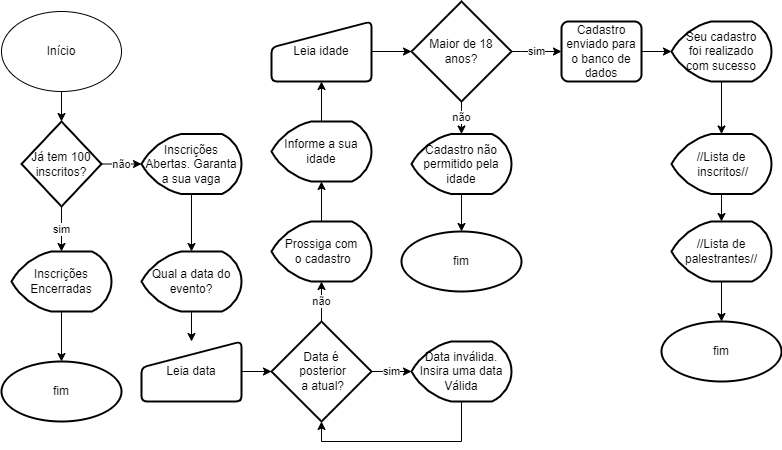

The diagram above was exported from draw.io. Its source (the exported page's mxGraphModel, read from the mxfile embedded in the PNG):
<mxGraphModel dx="868" dy="474" grid="1" gridSize="10" guides="1" tooltips="1" connect="1" arrows="1" fold="1" page="1" pageScale="1" pageWidth="827" pageHeight="1169" background="none" math="0" shadow="0">
  <root>
    <mxCell id="0" />
    <mxCell id="1" parent="0" />
    <mxCell id="Nwm-Vx5YWuyG7Ysf3GfF-9" value="" style="edgeStyle=orthogonalEdgeStyle;rounded=0;orthogonalLoop=1;jettySize=auto;html=1;" parent="1" source="Nwm-Vx5YWuyG7Ysf3GfF-1" edge="1">
      <mxGeometry relative="1" as="geometry">
        <mxPoint x="70" y="130" as="targetPoint" />
      </mxGeometry>
    </mxCell>
    <mxCell id="Nwm-Vx5YWuyG7Ysf3GfF-1" value="Início" style="ellipse;whiteSpace=wrap;html=1;" parent="1" vertex="1">
      <mxGeometry x="10" y="20" width="120" height="80" as="geometry" />
    </mxCell>
    <mxCell id="Nwm-Vx5YWuyG7Ysf3GfF-28" value="não" style="edgeStyle=orthogonalEdgeStyle;rounded=0;orthogonalLoop=1;jettySize=auto;html=1;" parent="1" source="Nwm-Vx5YWuyG7Ysf3GfF-23" target="Nwm-Vx5YWuyG7Ysf3GfF-27" edge="1">
      <mxGeometry relative="1" as="geometry" />
    </mxCell>
    <mxCell id="Nwm-Vx5YWuyG7Ysf3GfF-30" value="sim" style="edgeStyle=orthogonalEdgeStyle;rounded=0;orthogonalLoop=1;jettySize=auto;html=1;" parent="1" source="Nwm-Vx5YWuyG7Ysf3GfF-23" target="Nwm-Vx5YWuyG7Ysf3GfF-29" edge="1">
      <mxGeometry relative="1" as="geometry" />
    </mxCell>
    <mxCell id="Nwm-Vx5YWuyG7Ysf3GfF-23" value="Já tem 100 inscritos?" style="strokeWidth=2;html=1;shape=mxgraph.flowchart.decision;whiteSpace=wrap;" parent="1" vertex="1">
      <mxGeometry x="30" y="130" width="80" height="85" as="geometry" />
    </mxCell>
    <mxCell id="Nwm-Vx5YWuyG7Ysf3GfF-32" value="" style="edgeStyle=orthogonalEdgeStyle;rounded=0;orthogonalLoop=1;jettySize=auto;html=1;" parent="1" source="Nwm-Vx5YWuyG7Ysf3GfF-27" target="Nwm-Vx5YWuyG7Ysf3GfF-31" edge="1">
      <mxGeometry relative="1" as="geometry" />
    </mxCell>
    <mxCell id="Nwm-Vx5YWuyG7Ysf3GfF-27" value="Inscrições Abertas. Garanta a sua vaga" style="strokeWidth=2;html=1;shape=mxgraph.flowchart.display;whiteSpace=wrap;" parent="1" vertex="1">
      <mxGeometry x="150" y="142.5" width="100" height="60" as="geometry" />
    </mxCell>
    <mxCell id="cxl4wGMPozPWWf6WZKAZ-2" value="" style="edgeStyle=orthogonalEdgeStyle;rounded=0;orthogonalLoop=1;jettySize=auto;html=1;" edge="1" parent="1" source="Nwm-Vx5YWuyG7Ysf3GfF-29" target="cxl4wGMPozPWWf6WZKAZ-1">
      <mxGeometry relative="1" as="geometry" />
    </mxCell>
    <mxCell id="Nwm-Vx5YWuyG7Ysf3GfF-29" value="Inscrições Encerradas" style="strokeWidth=2;html=1;shape=mxgraph.flowchart.display;whiteSpace=wrap;" parent="1" vertex="1">
      <mxGeometry x="20" y="260" width="100" height="60" as="geometry" />
    </mxCell>
    <mxCell id="Nwm-Vx5YWuyG7Ysf3GfF-34" value="" style="edgeStyle=orthogonalEdgeStyle;rounded=0;orthogonalLoop=1;jettySize=auto;html=1;" parent="1" source="Nwm-Vx5YWuyG7Ysf3GfF-31" target="Nwm-Vx5YWuyG7Ysf3GfF-33" edge="1">
      <mxGeometry relative="1" as="geometry" />
    </mxCell>
    <mxCell id="Nwm-Vx5YWuyG7Ysf3GfF-31" value="Qual a data do evento?" style="strokeWidth=2;html=1;shape=mxgraph.flowchart.display;whiteSpace=wrap;" parent="1" vertex="1">
      <mxGeometry x="150" y="260" width="100" height="60" as="geometry" />
    </mxCell>
    <mxCell id="Nwm-Vx5YWuyG7Ysf3GfF-36" value="" style="edgeStyle=orthogonalEdgeStyle;rounded=0;orthogonalLoop=1;jettySize=auto;html=1;" parent="1" source="Nwm-Vx5YWuyG7Ysf3GfF-33" target="Nwm-Vx5YWuyG7Ysf3GfF-35" edge="1">
      <mxGeometry relative="1" as="geometry" />
    </mxCell>
    <mxCell id="Nwm-Vx5YWuyG7Ysf3GfF-33" value="Leia data" style="html=1;strokeWidth=2;shape=manualInput;whiteSpace=wrap;rounded=1;size=26;arcSize=11;" parent="1" vertex="1">
      <mxGeometry x="150" y="350" width="100" height="60" as="geometry" />
    </mxCell>
    <mxCell id="Nwm-Vx5YWuyG7Ysf3GfF-38" value="sim" style="edgeStyle=orthogonalEdgeStyle;rounded=0;orthogonalLoop=1;jettySize=auto;html=1;" parent="1" source="Nwm-Vx5YWuyG7Ysf3GfF-35" target="Nwm-Vx5YWuyG7Ysf3GfF-37" edge="1">
      <mxGeometry relative="1" as="geometry" />
    </mxCell>
    <mxCell id="Nwm-Vx5YWuyG7Ysf3GfF-42" value="não" style="edgeStyle=orthogonalEdgeStyle;rounded=0;orthogonalLoop=1;jettySize=auto;html=1;" parent="1" source="Nwm-Vx5YWuyG7Ysf3GfF-35" target="Nwm-Vx5YWuyG7Ysf3GfF-41" edge="1">
      <mxGeometry relative="1" as="geometry" />
    </mxCell>
    <mxCell id="Nwm-Vx5YWuyG7Ysf3GfF-35" value="Data é&lt;br&gt;&amp;nbsp;posterior&lt;br&gt;&amp;nbsp;a atual?" style="strokeWidth=2;html=1;shape=mxgraph.flowchart.decision;whiteSpace=wrap;" parent="1" vertex="1">
      <mxGeometry x="280" y="330" width="100" height="100" as="geometry" />
    </mxCell>
    <mxCell id="Nwm-Vx5YWuyG7Ysf3GfF-40" value="" style="edgeStyle=orthogonalEdgeStyle;rounded=0;orthogonalLoop=1;jettySize=auto;html=1;entryX=0.5;entryY=1;entryDx=0;entryDy=0;entryPerimeter=0;" parent="1" source="Nwm-Vx5YWuyG7Ysf3GfF-37" target="Nwm-Vx5YWuyG7Ysf3GfF-35" edge="1">
      <mxGeometry relative="1" as="geometry">
        <mxPoint x="470" y="460" as="targetPoint" />
        <Array as="points">
          <mxPoint x="470" y="450" />
          <mxPoint x="330" y="450" />
        </Array>
      </mxGeometry>
    </mxCell>
    <mxCell id="Nwm-Vx5YWuyG7Ysf3GfF-37" value="Data inválida.&lt;br&gt;Insira uma data Válida" style="strokeWidth=2;html=1;shape=mxgraph.flowchart.display;whiteSpace=wrap;" parent="1" vertex="1">
      <mxGeometry x="420" y="350" width="100" height="60" as="geometry" />
    </mxCell>
    <mxCell id="Nwm-Vx5YWuyG7Ysf3GfF-44" value="" style="edgeStyle=orthogonalEdgeStyle;rounded=0;orthogonalLoop=1;jettySize=auto;html=1;" parent="1" source="Nwm-Vx5YWuyG7Ysf3GfF-41" target="Nwm-Vx5YWuyG7Ysf3GfF-43" edge="1">
      <mxGeometry relative="1" as="geometry" />
    </mxCell>
    <mxCell id="Nwm-Vx5YWuyG7Ysf3GfF-41" value="Prossiga com&lt;br&gt;&amp;nbsp;o cadastro" style="strokeWidth=2;html=1;shape=mxgraph.flowchart.display;whiteSpace=wrap;" parent="1" vertex="1">
      <mxGeometry x="280" y="230" width="100" height="60" as="geometry" />
    </mxCell>
    <mxCell id="Nwm-Vx5YWuyG7Ysf3GfF-46" value="" style="edgeStyle=orthogonalEdgeStyle;rounded=0;orthogonalLoop=1;jettySize=auto;html=1;" parent="1" source="Nwm-Vx5YWuyG7Ysf3GfF-43" target="Nwm-Vx5YWuyG7Ysf3GfF-45" edge="1">
      <mxGeometry relative="1" as="geometry" />
    </mxCell>
    <mxCell id="Nwm-Vx5YWuyG7Ysf3GfF-43" value="Informe a sua idade" style="strokeWidth=2;html=1;shape=mxgraph.flowchart.display;whiteSpace=wrap;" parent="1" vertex="1">
      <mxGeometry x="280" y="130" width="100" height="60" as="geometry" />
    </mxCell>
    <mxCell id="Nwm-Vx5YWuyG7Ysf3GfF-48" value="" style="edgeStyle=orthogonalEdgeStyle;rounded=0;orthogonalLoop=1;jettySize=auto;html=1;" parent="1" source="Nwm-Vx5YWuyG7Ysf3GfF-45" target="Nwm-Vx5YWuyG7Ysf3GfF-47" edge="1">
      <mxGeometry relative="1" as="geometry" />
    </mxCell>
    <mxCell id="Nwm-Vx5YWuyG7Ysf3GfF-45" value="Leia idade" style="html=1;strokeWidth=2;shape=manualInput;whiteSpace=wrap;rounded=1;size=26;arcSize=11;" parent="1" vertex="1">
      <mxGeometry x="280" y="30" width="100" height="60" as="geometry" />
    </mxCell>
    <mxCell id="Nwm-Vx5YWuyG7Ysf3GfF-50" value="não" style="edgeStyle=orthogonalEdgeStyle;rounded=0;orthogonalLoop=1;jettySize=auto;html=1;" parent="1" source="Nwm-Vx5YWuyG7Ysf3GfF-47" target="Nwm-Vx5YWuyG7Ysf3GfF-49" edge="1">
      <mxGeometry relative="1" as="geometry" />
    </mxCell>
    <mxCell id="Nwm-Vx5YWuyG7Ysf3GfF-60" value="sim" style="edgeStyle=orthogonalEdgeStyle;rounded=0;orthogonalLoop=1;jettySize=auto;html=1;" parent="1" source="Nwm-Vx5YWuyG7Ysf3GfF-47" target="Nwm-Vx5YWuyG7Ysf3GfF-59" edge="1">
      <mxGeometry relative="1" as="geometry">
        <Array as="points">
          <mxPoint x="530" y="60" />
          <mxPoint x="530" y="60" />
        </Array>
      </mxGeometry>
    </mxCell>
    <mxCell id="Nwm-Vx5YWuyG7Ysf3GfF-47" value="Maior de 18 anos?" style="strokeWidth=2;html=1;shape=mxgraph.flowchart.decision;whiteSpace=wrap;" parent="1" vertex="1">
      <mxGeometry x="420" y="10" width="100" height="100" as="geometry" />
    </mxCell>
    <mxCell id="cxl4wGMPozPWWf6WZKAZ-4" value="" style="edgeStyle=orthogonalEdgeStyle;rounded=0;orthogonalLoop=1;jettySize=auto;html=1;" edge="1" parent="1" source="Nwm-Vx5YWuyG7Ysf3GfF-49" target="cxl4wGMPozPWWf6WZKAZ-3">
      <mxGeometry relative="1" as="geometry" />
    </mxCell>
    <mxCell id="Nwm-Vx5YWuyG7Ysf3GfF-49" value="Cadastro não&lt;br&gt;permitido pela&lt;br&gt;idade" style="strokeWidth=2;html=1;shape=mxgraph.flowchart.display;whiteSpace=wrap;" parent="1" vertex="1">
      <mxGeometry x="420" y="142.5" width="100" height="60" as="geometry" />
    </mxCell>
    <mxCell id="Nwm-Vx5YWuyG7Ysf3GfF-54" value="" style="edgeStyle=orthogonalEdgeStyle;rounded=0;orthogonalLoop=1;jettySize=auto;html=1;" parent="1" source="Nwm-Vx5YWuyG7Ysf3GfF-51" target="Nwm-Vx5YWuyG7Ysf3GfF-53" edge="1">
      <mxGeometry relative="1" as="geometry" />
    </mxCell>
    <mxCell id="Nwm-Vx5YWuyG7Ysf3GfF-51" value="Seu cadastro&lt;br&gt;foi realizado&lt;br&gt;com sucesso" style="strokeWidth=2;html=1;shape=mxgraph.flowchart.display;whiteSpace=wrap;" parent="1" vertex="1">
      <mxGeometry x="680" y="30" width="100" height="60" as="geometry" />
    </mxCell>
    <mxCell id="Nwm-Vx5YWuyG7Ysf3GfF-56" value="" style="edgeStyle=orthogonalEdgeStyle;rounded=0;orthogonalLoop=1;jettySize=auto;html=1;" parent="1" source="Nwm-Vx5YWuyG7Ysf3GfF-53" target="Nwm-Vx5YWuyG7Ysf3GfF-55" edge="1">
      <mxGeometry relative="1" as="geometry" />
    </mxCell>
    <mxCell id="Nwm-Vx5YWuyG7Ysf3GfF-53" value="//Lista de&lt;br&gt;&amp;nbsp;inscritos//" style="strokeWidth=2;html=1;shape=mxgraph.flowchart.display;whiteSpace=wrap;" parent="1" vertex="1">
      <mxGeometry x="680" y="142.5" width="100" height="60" as="geometry" />
    </mxCell>
    <mxCell id="Nwm-Vx5YWuyG7Ysf3GfF-58" value="" style="edgeStyle=orthogonalEdgeStyle;rounded=0;orthogonalLoop=1;jettySize=auto;html=1;" parent="1" source="Nwm-Vx5YWuyG7Ysf3GfF-55" target="Nwm-Vx5YWuyG7Ysf3GfF-57" edge="1">
      <mxGeometry relative="1" as="geometry" />
    </mxCell>
    <mxCell id="Nwm-Vx5YWuyG7Ysf3GfF-55" value="//Lista de palestrantes//" style="strokeWidth=2;html=1;shape=mxgraph.flowchart.display;whiteSpace=wrap;" parent="1" vertex="1">
      <mxGeometry x="680" y="230" width="100" height="60" as="geometry" />
    </mxCell>
    <mxCell id="Nwm-Vx5YWuyG7Ysf3GfF-57" value="fim" style="ellipse;whiteSpace=wrap;html=1;strokeWidth=2;" parent="1" vertex="1">
      <mxGeometry x="670" y="330" width="120" height="60" as="geometry" />
    </mxCell>
    <mxCell id="Nwm-Vx5YWuyG7Ysf3GfF-61" value="" style="edgeStyle=orthogonalEdgeStyle;rounded=0;orthogonalLoop=1;jettySize=auto;html=1;" parent="1" source="Nwm-Vx5YWuyG7Ysf3GfF-59" target="Nwm-Vx5YWuyG7Ysf3GfF-51" edge="1">
      <mxGeometry relative="1" as="geometry" />
    </mxCell>
    <mxCell id="Nwm-Vx5YWuyG7Ysf3GfF-59" value="Cadastro enviado para o banco de dados" style="rounded=1;whiteSpace=wrap;html=1;absoluteArcSize=1;arcSize=14;strokeWidth=2;" parent="1" vertex="1">
      <mxGeometry x="570" y="30" width="80" height="60" as="geometry" />
    </mxCell>
    <mxCell id="cxl4wGMPozPWWf6WZKAZ-1" value="fim" style="ellipse;whiteSpace=wrap;html=1;strokeWidth=2;" vertex="1" parent="1">
      <mxGeometry x="10" y="370" width="120" height="60" as="geometry" />
    </mxCell>
    <mxCell id="cxl4wGMPozPWWf6WZKAZ-3" value="fim" style="ellipse;whiteSpace=wrap;html=1;strokeWidth=2;" vertex="1" parent="1">
      <mxGeometry x="410" y="240" width="120" height="60" as="geometry" />
    </mxCell>
  </root>
</mxGraphModel>